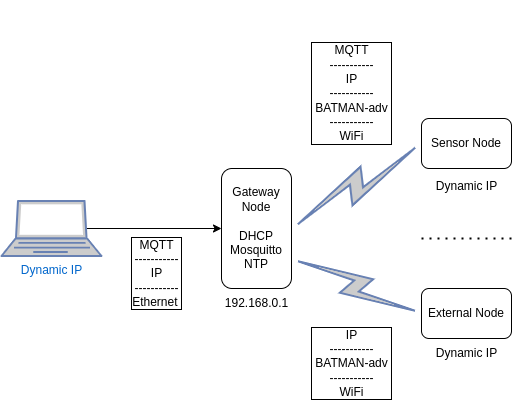

The diagram above was exported from draw.io. Its source (the exported page's mxGraphModel, read from the mxfile embedded in the PNG):
<mxGraphModel dx="794" dy="1115" grid="1" gridSize="10" guides="1" tooltips="1" connect="1" arrows="1" fold="1" page="1" pageScale="1" pageWidth="850" pageHeight="1100" math="0" shadow="0">
  <root>
    <mxCell id="0" />
    <mxCell id="1" parent="0" />
    <mxCell id="QSbjFq-yJWmk0s0hBcr1-1" value="Gateway Node&lt;br&gt;&lt;br&gt;DHCP&lt;br&gt;Mosquitto&lt;br&gt;NTP" style="rounded=1;whiteSpace=wrap;html=1;" parent="1" vertex="1">
      <mxGeometry x="240" y="290" width="70" height="120" as="geometry" />
    </mxCell>
    <mxCell id="QSbjFq-yJWmk0s0hBcr1-3" value="" style="edgeStyle=orthogonalEdgeStyle;rounded=0;orthogonalLoop=1;jettySize=auto;html=1;exitX=0.85;exitY=0.5;exitDx=0;exitDy=0;exitPerimeter=0;" parent="1" source="QSbjFq-yJWmk0s0hBcr1-11" target="QSbjFq-yJWmk0s0hBcr1-1" edge="1">
      <mxGeometry relative="1" as="geometry">
        <mxPoint x="163.32999999999993" y="315" as="sourcePoint" />
      </mxGeometry>
    </mxCell>
    <mxCell id="QSbjFq-yJWmk0s0hBcr1-11" value="Dynamic IP" style="fontColor=#0066CC;verticalAlign=top;verticalLabelPosition=bottom;labelPosition=center;align=center;html=1;outlineConnect=0;fillColor=#CCCCCC;strokeColor=#6881B3;gradientColor=none;gradientDirection=north;strokeWidth=2;shape=mxgraph.networks.laptop;" parent="1" vertex="1">
      <mxGeometry x="20" y="322.5" width="100" height="55" as="geometry" />
    </mxCell>
    <mxCell id="QSbjFq-yJWmk0s0hBcr1-13" value="" style="html=1;outlineConnect=0;fillColor=#CCCCCC;strokeColor=#6881B3;gradientColor=none;gradientDirection=north;strokeWidth=2;shape=mxgraph.networks.comm_link_edge;html=1;rounded=0;exitX=1;exitY=0.5;exitDx=0;exitDy=0;entryX=0;entryY=0.5;entryDx=0;entryDy=0;" parent="1" source="QSbjFq-yJWmk0s0hBcr1-1" target="QSbjFq-yJWmk0s0hBcr1-24" edge="1">
      <mxGeometry width="100" height="100" relative="1" as="geometry">
        <mxPoint x="270" y="220" as="sourcePoint" />
        <mxPoint x="420" y="260" as="targetPoint" />
        <Array as="points">
          <mxPoint x="250" y="140" />
          <mxPoint x="440" y="240" />
        </Array>
      </mxGeometry>
    </mxCell>
    <mxCell id="QSbjFq-yJWmk0s0hBcr1-17" value="" style="html=1;outlineConnect=0;fillColor=#CCCCCC;strokeColor=#6881B3;gradientColor=none;gradientDirection=north;strokeWidth=2;shape=mxgraph.networks.comm_link_edge;html=1;rounded=0;exitX=1;exitY=0.75;exitDx=0;exitDy=0;entryX=0;entryY=0.5;entryDx=0;entryDy=0;" parent="1" source="QSbjFq-yJWmk0s0hBcr1-1" target="QSbjFq-yJWmk0s0hBcr1-30" edge="1">
      <mxGeometry width="100" height="100" relative="1" as="geometry">
        <mxPoint x="320" y="380" as="sourcePoint" />
        <mxPoint x="420" y="440" as="targetPoint" />
        <Array as="points">
          <mxPoint x="395" y="320" />
        </Array>
      </mxGeometry>
    </mxCell>
    <mxCell id="QSbjFq-yJWmk0s0hBcr1-23" value="MQTT&lt;br&gt;-----------&lt;br&gt;IP&lt;br&gt;-----------&lt;br&gt;Ethernet&amp;nbsp;" style="text;html=1;align=center;verticalAlign=middle;resizable=0;points=[];autosize=1;glass=0;fillStyle=zigzag-line;labelBorderColor=default;" parent="1" vertex="1">
      <mxGeometry x="140" y="350" width="70" height="90" as="geometry" />
    </mxCell>
    <mxCell id="QSbjFq-yJWmk0s0hBcr1-24" value="Sensor Node" style="rounded=1;whiteSpace=wrap;html=1;" parent="1" vertex="1">
      <mxGeometry x="440" y="240" width="90" height="50" as="geometry" />
    </mxCell>
    <mxCell id="QSbjFq-yJWmk0s0hBcr1-26" value="192.168.0.1" style="text;html=1;align=center;verticalAlign=middle;resizable=0;points=[];autosize=1;strokeColor=none;fillColor=none;" parent="1" vertex="1">
      <mxGeometry x="230" y="410" width="90" height="30" as="geometry" />
    </mxCell>
    <mxCell id="QSbjFq-yJWmk0s0hBcr1-28" value="MQTT&lt;br&gt;-----------&lt;br&gt;IP&lt;br&gt;-----------&lt;br&gt;&amp;nbsp;BATMAN-adv&amp;nbsp;&lt;br&gt;-----------&lt;br&gt;WiFi" style="text;html=1;align=center;verticalAlign=middle;resizable=0;points=[];autosize=1;glass=0;fillStyle=zigzag-line;labelBorderColor=default;" parent="1" vertex="1">
      <mxGeometry x="320" y="160" width="100" height="110" as="geometry" />
    </mxCell>
    <mxCell id="QSbjFq-yJWmk0s0hBcr1-30" value="External Node" style="rounded=1;whiteSpace=wrap;html=1;" parent="1" vertex="1">
      <mxGeometry x="440" y="410" width="90" height="50" as="geometry" />
    </mxCell>
    <mxCell id="QSbjFq-yJWmk0s0hBcr1-31" value="IP&lt;br&gt;-----------&lt;br&gt;&amp;nbsp;BATMAN-adv&amp;nbsp;&lt;br&gt;-----------&lt;br&gt;WiFi" style="text;html=1;align=center;verticalAlign=middle;resizable=0;points=[];autosize=1;glass=0;fillStyle=zigzag-line;labelBorderColor=default;" parent="1" vertex="1">
      <mxGeometry x="320" y="440" width="100" height="90" as="geometry" />
    </mxCell>
    <mxCell id="QSbjFq-yJWmk0s0hBcr1-32" value="Dynamic IP" style="text;html=1;align=center;verticalAlign=middle;resizable=0;points=[];autosize=1;strokeColor=none;fillColor=none;" parent="1" vertex="1">
      <mxGeometry x="445" y="460" width="80" height="30" as="geometry" />
    </mxCell>
    <mxCell id="QSbjFq-yJWmk0s0hBcr1-33" value="Dynamic IP" style="text;html=1;align=center;verticalAlign=middle;resizable=0;points=[];autosize=1;strokeColor=none;fillColor=none;" parent="1" vertex="1">
      <mxGeometry x="445" y="292.5" width="80" height="30" as="geometry" />
    </mxCell>
    <mxCell id="QSbjFq-yJWmk0s0hBcr1-34" value="" style="endArrow=none;dashed=1;html=1;dashPattern=1 3;strokeWidth=2;rounded=0;" parent="1" edge="1">
      <mxGeometry width="50" height="50" relative="1" as="geometry">
        <mxPoint x="440" y="360" as="sourcePoint" />
        <mxPoint x="530" y="360" as="targetPoint" />
      </mxGeometry>
    </mxCell>
  </root>
</mxGraphModel>